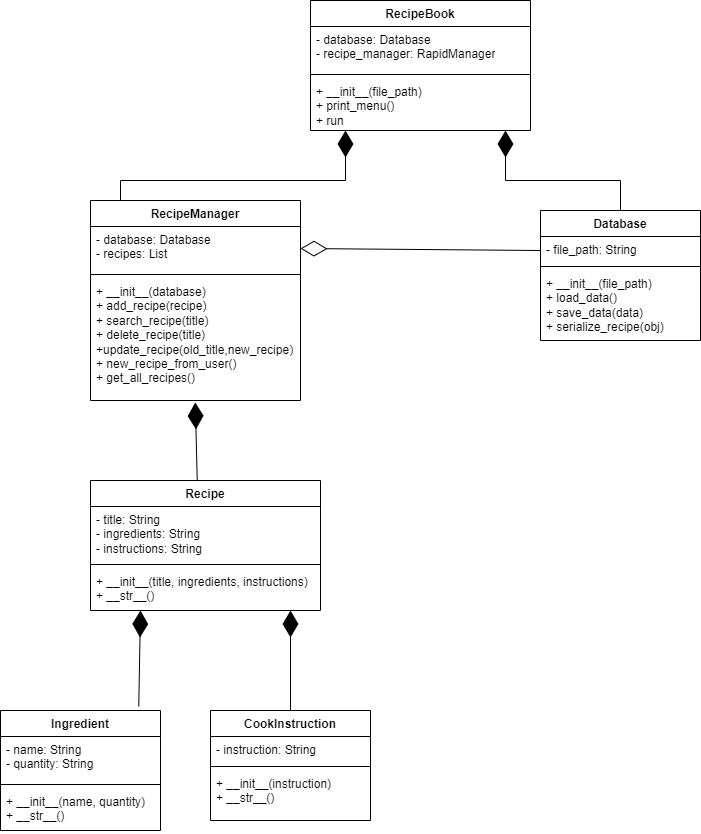

The diagram above was exported from draw.io. Its source (the exported page's mxGraphModel, read from the mxfile embedded in the PNG):
<mxGraphModel dx="2977" dy="1035" grid="1" gridSize="10" guides="1" tooltips="1" connect="1" arrows="1" fold="1" page="1" pageScale="1" pageWidth="827" pageHeight="1169" math="0" shadow="0">
  <root>
    <mxCell id="0" />
    <mxCell id="1" parent="0" />
    <mxCell id="bPjdzfB_iHS1wg3Z--yp-1" value="RecipeBook" style="swimlane;fontStyle=1;align=center;verticalAlign=top;childLayout=stackLayout;horizontal=1;startSize=26;horizontalStack=0;resizeParent=1;resizeParentMax=0;resizeLast=0;collapsible=1;marginBottom=0;whiteSpace=wrap;html=1;" vertex="1" parent="1">
      <mxGeometry x="250" y="10" width="220" height="130" as="geometry" />
    </mxCell>
    <mxCell id="bPjdzfB_iHS1wg3Z--yp-2" value="- database:&amp;nbsp;Database&lt;br&gt;- recipe_manager: RapidManager" style="text;strokeColor=none;fillColor=none;align=left;verticalAlign=top;spacingLeft=4;spacingRight=4;overflow=hidden;rotatable=0;points=[[0,0.5],[1,0.5]];portConstraint=eastwest;whiteSpace=wrap;html=1;" vertex="1" parent="bPjdzfB_iHS1wg3Z--yp-1">
      <mxGeometry y="26" width="220" height="44" as="geometry" />
    </mxCell>
    <mxCell id="bPjdzfB_iHS1wg3Z--yp-3" value="" style="line;strokeWidth=1;fillColor=none;align=left;verticalAlign=middle;spacingTop=-1;spacingLeft=3;spacingRight=3;rotatable=0;labelPosition=right;points=[];portConstraint=eastwest;strokeColor=inherit;" vertex="1" parent="bPjdzfB_iHS1wg3Z--yp-1">
      <mxGeometry y="70" width="220" height="8" as="geometry" />
    </mxCell>
    <mxCell id="bPjdzfB_iHS1wg3Z--yp-4" value="+ __init__(file_path)&lt;br&gt;+ print_menu()&lt;br&gt;+ run" style="text;strokeColor=none;fillColor=none;align=left;verticalAlign=top;spacingLeft=4;spacingRight=4;overflow=hidden;rotatable=0;points=[[0,0.5],[1,0.5]];portConstraint=eastwest;whiteSpace=wrap;html=1;" vertex="1" parent="bPjdzfB_iHS1wg3Z--yp-1">
      <mxGeometry y="78" width="220" height="52" as="geometry" />
    </mxCell>
    <mxCell id="bPjdzfB_iHS1wg3Z--yp-5" value="RecipeManager" style="swimlane;fontStyle=1;align=center;verticalAlign=top;childLayout=stackLayout;horizontal=1;startSize=26;horizontalStack=0;resizeParent=1;resizeParentMax=0;resizeLast=0;collapsible=1;marginBottom=0;whiteSpace=wrap;html=1;" vertex="1" parent="1">
      <mxGeometry x="30" y="210" width="210" height="200" as="geometry" />
    </mxCell>
    <mxCell id="bPjdzfB_iHS1wg3Z--yp-6" value="- database: Database&lt;br&gt;- recipes: List" style="text;strokeColor=none;fillColor=none;align=left;verticalAlign=top;spacingLeft=4;spacingRight=4;overflow=hidden;rotatable=0;points=[[0,0.5],[1,0.5]];portConstraint=eastwest;whiteSpace=wrap;html=1;" vertex="1" parent="bPjdzfB_iHS1wg3Z--yp-5">
      <mxGeometry y="26" width="210" height="44" as="geometry" />
    </mxCell>
    <mxCell id="bPjdzfB_iHS1wg3Z--yp-7" value="" style="line;strokeWidth=1;fillColor=none;align=left;verticalAlign=middle;spacingTop=-1;spacingLeft=3;spacingRight=3;rotatable=0;labelPosition=right;points=[];portConstraint=eastwest;strokeColor=inherit;" vertex="1" parent="bPjdzfB_iHS1wg3Z--yp-5">
      <mxGeometry y="70" width="210" height="8" as="geometry" />
    </mxCell>
    <mxCell id="bPjdzfB_iHS1wg3Z--yp-8" value="+ __init__(database)&lt;br&gt;+ add_recipe(recipe)&lt;br&gt;+ search_recipe(title)&lt;br&gt;+ delete_recipe(title)&lt;br&gt;+update_recipe(old_title,new_recipe)&lt;br&gt;+ new_recipe_from_user()&lt;br&gt;+ get_all_recipes()" style="text;strokeColor=none;fillColor=none;align=left;verticalAlign=top;spacingLeft=4;spacingRight=4;overflow=hidden;rotatable=0;points=[[0,0.5],[1,0.5]];portConstraint=eastwest;whiteSpace=wrap;html=1;" vertex="1" parent="bPjdzfB_iHS1wg3Z--yp-5">
      <mxGeometry y="78" width="210" height="122" as="geometry" />
    </mxCell>
    <mxCell id="bPjdzfB_iHS1wg3Z--yp-9" value="CookInstruction" style="swimlane;fontStyle=1;align=center;verticalAlign=top;childLayout=stackLayout;horizontal=1;startSize=26;horizontalStack=0;resizeParent=1;resizeParentMax=0;resizeLast=0;collapsible=1;marginBottom=0;whiteSpace=wrap;html=1;" vertex="1" parent="1">
      <mxGeometry x="150" y="720" width="160" height="110" as="geometry" />
    </mxCell>
    <mxCell id="bPjdzfB_iHS1wg3Z--yp-10" value="- instruction: String" style="text;strokeColor=none;fillColor=none;align=left;verticalAlign=top;spacingLeft=4;spacingRight=4;overflow=hidden;rotatable=0;points=[[0,0.5],[1,0.5]];portConstraint=eastwest;whiteSpace=wrap;html=1;" vertex="1" parent="bPjdzfB_iHS1wg3Z--yp-9">
      <mxGeometry y="26" width="160" height="26" as="geometry" />
    </mxCell>
    <mxCell id="bPjdzfB_iHS1wg3Z--yp-11" value="" style="line;strokeWidth=1;fillColor=none;align=left;verticalAlign=middle;spacingTop=-1;spacingLeft=3;spacingRight=3;rotatable=0;labelPosition=right;points=[];portConstraint=eastwest;strokeColor=inherit;" vertex="1" parent="bPjdzfB_iHS1wg3Z--yp-9">
      <mxGeometry y="52" width="160" height="8" as="geometry" />
    </mxCell>
    <mxCell id="bPjdzfB_iHS1wg3Z--yp-12" value="+ __init__(instruction)&lt;br&gt;+ __str__()" style="text;strokeColor=none;fillColor=none;align=left;verticalAlign=top;spacingLeft=4;spacingRight=4;overflow=hidden;rotatable=0;points=[[0,0.5],[1,0.5]];portConstraint=eastwest;whiteSpace=wrap;html=1;" vertex="1" parent="bPjdzfB_iHS1wg3Z--yp-9">
      <mxGeometry y="60" width="160" height="50" as="geometry" />
    </mxCell>
    <mxCell id="bPjdzfB_iHS1wg3Z--yp-13" value="Database" style="swimlane;fontStyle=1;align=center;verticalAlign=top;childLayout=stackLayout;horizontal=1;startSize=26;horizontalStack=0;resizeParent=1;resizeParentMax=0;resizeLast=0;collapsible=1;marginBottom=0;whiteSpace=wrap;html=1;" vertex="1" parent="1">
      <mxGeometry x="480" y="220" width="160" height="130" as="geometry" />
    </mxCell>
    <mxCell id="bPjdzfB_iHS1wg3Z--yp-14" value="- file_path: String" style="text;strokeColor=none;fillColor=none;align=left;verticalAlign=top;spacingLeft=4;spacingRight=4;overflow=hidden;rotatable=0;points=[[0,0.5],[1,0.5]];portConstraint=eastwest;whiteSpace=wrap;html=1;" vertex="1" parent="bPjdzfB_iHS1wg3Z--yp-13">
      <mxGeometry y="26" width="160" height="26" as="geometry" />
    </mxCell>
    <mxCell id="bPjdzfB_iHS1wg3Z--yp-15" value="" style="line;strokeWidth=1;fillColor=none;align=left;verticalAlign=middle;spacingTop=-1;spacingLeft=3;spacingRight=3;rotatable=0;labelPosition=right;points=[];portConstraint=eastwest;strokeColor=inherit;" vertex="1" parent="bPjdzfB_iHS1wg3Z--yp-13">
      <mxGeometry y="52" width="160" height="8" as="geometry" />
    </mxCell>
    <mxCell id="bPjdzfB_iHS1wg3Z--yp-16" value="+ __init__(file_path)&lt;br&gt;+ load_data()&lt;br&gt;+ save_data(data)&lt;br&gt;+ serialize_recipe(obj)" style="text;strokeColor=none;fillColor=none;align=left;verticalAlign=top;spacingLeft=4;spacingRight=4;overflow=hidden;rotatable=0;points=[[0,0.5],[1,0.5]];portConstraint=eastwest;whiteSpace=wrap;html=1;" vertex="1" parent="bPjdzfB_iHS1wg3Z--yp-13">
      <mxGeometry y="60" width="160" height="70" as="geometry" />
    </mxCell>
    <mxCell id="bPjdzfB_iHS1wg3Z--yp-17" value=" Recipe" style="swimlane;fontStyle=1;align=center;verticalAlign=top;childLayout=stackLayout;horizontal=1;startSize=26;horizontalStack=0;resizeParent=1;resizeParentMax=0;resizeLast=0;collapsible=1;marginBottom=0;whiteSpace=wrap;html=1;" vertex="1" parent="1">
      <mxGeometry x="30" y="490" width="230" height="130" as="geometry" />
    </mxCell>
    <mxCell id="bPjdzfB_iHS1wg3Z--yp-18" value="- title: String&lt;br&gt;- ingredients: String&lt;br&gt;- instructions: String" style="text;strokeColor=none;fillColor=none;align=left;verticalAlign=top;spacingLeft=4;spacingRight=4;overflow=hidden;rotatable=0;points=[[0,0.5],[1,0.5]];portConstraint=eastwest;whiteSpace=wrap;html=1;" vertex="1" parent="bPjdzfB_iHS1wg3Z--yp-17">
      <mxGeometry y="26" width="230" height="54" as="geometry" />
    </mxCell>
    <mxCell id="bPjdzfB_iHS1wg3Z--yp-19" value="" style="line;strokeWidth=1;fillColor=none;align=left;verticalAlign=middle;spacingTop=-1;spacingLeft=3;spacingRight=3;rotatable=0;labelPosition=right;points=[];portConstraint=eastwest;strokeColor=inherit;" vertex="1" parent="bPjdzfB_iHS1wg3Z--yp-17">
      <mxGeometry y="80" width="230" height="8" as="geometry" />
    </mxCell>
    <mxCell id="bPjdzfB_iHS1wg3Z--yp-20" value="+ __init__(title, ingredients, instructions)&lt;br&gt;+ __str__()" style="text;strokeColor=none;fillColor=none;align=left;verticalAlign=top;spacingLeft=4;spacingRight=4;overflow=hidden;rotatable=0;points=[[0,0.5],[1,0.5]];portConstraint=eastwest;whiteSpace=wrap;html=1;" vertex="1" parent="bPjdzfB_iHS1wg3Z--yp-17">
      <mxGeometry y="88" width="230" height="42" as="geometry" />
    </mxCell>
    <mxCell id="bPjdzfB_iHS1wg3Z--yp-21" value="Ingredient" style="swimlane;fontStyle=1;align=center;verticalAlign=top;childLayout=stackLayout;horizontal=1;startSize=26;horizontalStack=0;resizeParent=1;resizeParentMax=0;resizeLast=0;collapsible=1;marginBottom=0;whiteSpace=wrap;html=1;" vertex="1" parent="1">
      <mxGeometry x="-60" y="720" width="160" height="120" as="geometry" />
    </mxCell>
    <mxCell id="bPjdzfB_iHS1wg3Z--yp-22" value="- name: String&lt;br&gt;- quantity: String" style="text;strokeColor=none;fillColor=none;align=left;verticalAlign=top;spacingLeft=4;spacingRight=4;overflow=hidden;rotatable=0;points=[[0,0.5],[1,0.5]];portConstraint=eastwest;whiteSpace=wrap;html=1;" vertex="1" parent="bPjdzfB_iHS1wg3Z--yp-21">
      <mxGeometry y="26" width="160" height="44" as="geometry" />
    </mxCell>
    <mxCell id="bPjdzfB_iHS1wg3Z--yp-23" value="" style="line;strokeWidth=1;fillColor=none;align=left;verticalAlign=middle;spacingTop=-1;spacingLeft=3;spacingRight=3;rotatable=0;labelPosition=right;points=[];portConstraint=eastwest;strokeColor=inherit;" vertex="1" parent="bPjdzfB_iHS1wg3Z--yp-21">
      <mxGeometry y="70" width="160" height="8" as="geometry" />
    </mxCell>
    <mxCell id="bPjdzfB_iHS1wg3Z--yp-24" value="+ __init__(name, quantity)&lt;br&gt;+ __str__()" style="text;strokeColor=none;fillColor=none;align=left;verticalAlign=top;spacingLeft=4;spacingRight=4;overflow=hidden;rotatable=0;points=[[0,0.5],[1,0.5]];portConstraint=eastwest;whiteSpace=wrap;html=1;" vertex="1" parent="bPjdzfB_iHS1wg3Z--yp-21">
      <mxGeometry y="78" width="160" height="42" as="geometry" />
    </mxCell>
    <mxCell id="bPjdzfB_iHS1wg3Z--yp-33" value="" style="endArrow=diamondThin;endFill=1;endSize=24;html=1;rounded=0;exitX=0.5;exitY=0;exitDx=0;exitDy=0;" edge="1" parent="1">
      <mxGeometry width="160" relative="1" as="geometry">
        <mxPoint x="60" y="210" as="sourcePoint" />
        <mxPoint x="285" y="140" as="targetPoint" />
        <Array as="points">
          <mxPoint x="60" y="190" />
          <mxPoint x="285" y="190" />
        </Array>
      </mxGeometry>
    </mxCell>
    <mxCell id="bPjdzfB_iHS1wg3Z--yp-34" value="" style="endArrow=diamondThin;endFill=1;endSize=24;html=1;rounded=0;exitX=0.5;exitY=0;exitDx=0;exitDy=0;" edge="1" parent="1" source="bPjdzfB_iHS1wg3Z--yp-13">
      <mxGeometry width="160" relative="1" as="geometry">
        <mxPoint x="220" y="210" as="sourcePoint" />
        <mxPoint x="445" y="140" as="targetPoint" />
        <Array as="points">
          <mxPoint x="560" y="190" />
          <mxPoint x="445" y="190" />
        </Array>
      </mxGeometry>
    </mxCell>
    <mxCell id="bPjdzfB_iHS1wg3Z--yp-35" value="" style="endArrow=diamondThin;endFill=0;endSize=24;html=1;rounded=0;entryX=1;entryY=0.5;entryDx=0;entryDy=0;" edge="1" parent="1" target="bPjdzfB_iHS1wg3Z--yp-6">
      <mxGeometry width="160" relative="1" as="geometry">
        <mxPoint x="480" y="260" as="sourcePoint" />
        <mxPoint x="640" y="260" as="targetPoint" />
      </mxGeometry>
    </mxCell>
    <mxCell id="bPjdzfB_iHS1wg3Z--yp-36" value="" style="endArrow=diamondThin;endFill=1;endSize=24;html=1;rounded=0;exitX=0.464;exitY=-0.003;exitDx=0;exitDy=0;exitPerimeter=0;entryX=0.499;entryY=1.016;entryDx=0;entryDy=0;entryPerimeter=0;" edge="1" parent="1" source="bPjdzfB_iHS1wg3Z--yp-17" target="bPjdzfB_iHS1wg3Z--yp-8">
      <mxGeometry width="160" relative="1" as="geometry">
        <mxPoint x="240" y="450" as="sourcePoint" />
        <mxPoint x="400" y="450" as="targetPoint" />
      </mxGeometry>
    </mxCell>
    <mxCell id="bPjdzfB_iHS1wg3Z--yp-39" value="" style="endArrow=diamondThin;endFill=1;endSize=24;html=1;rounded=0;exitX=0.5;exitY=0;exitDx=0;exitDy=0;entryX=0.499;entryY=1.016;entryDx=0;entryDy=0;entryPerimeter=0;" edge="1" parent="1" source="bPjdzfB_iHS1wg3Z--yp-9">
      <mxGeometry width="160" relative="1" as="geometry">
        <mxPoint x="232" y="698" as="sourcePoint" />
        <mxPoint x="230" y="620" as="targetPoint" />
      </mxGeometry>
    </mxCell>
    <mxCell id="bPjdzfB_iHS1wg3Z--yp-42" value="" style="endArrow=diamondThin;endFill=1;endSize=24;html=1;rounded=0;exitX=0.864;exitY=-0.033;exitDx=0;exitDy=0;entryX=0.499;entryY=1.016;entryDx=0;entryDy=0;entryPerimeter=0;exitPerimeter=0;" edge="1" parent="1" source="bPjdzfB_iHS1wg3Z--yp-21">
      <mxGeometry width="160" relative="1" as="geometry">
        <mxPoint x="80" y="720" as="sourcePoint" />
        <mxPoint x="80" y="620" as="targetPoint" />
      </mxGeometry>
    </mxCell>
  </root>
</mxGraphModel>